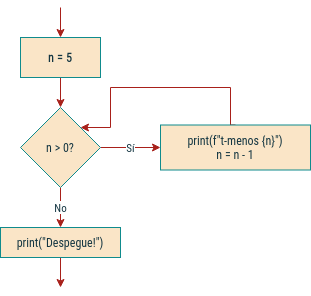

The diagram above was exported from draw.io. Its source (the exported page's mxGraphModel, read from the mxfile embedded in the PNG):
<mxGraphModel dx="730" dy="764" grid="1" gridSize="10" guides="1" tooltips="1" connect="1" arrows="1" fold="1" page="1" pageScale="1" pageWidth="850" pageHeight="1100" background="none" math="0" shadow="0">
  <root>
    <mxCell id="0" />
    <mxCell id="1" parent="0" />
    <mxCell id="beTtEsp2uA6NcHhqyFBB-6" style="edgeStyle=orthogonalEdgeStyle;rounded=0;orthogonalLoop=1;jettySize=auto;html=1;exitX=0.5;exitY=1;exitDx=0;exitDy=0;labelBackgroundColor=#DAD2D8;strokeColor=#A8201A;fontColor=#143642;fontFamily=Roboto Condensed;fontSource=https%3A%2F%2Ffonts.googleapis.com%2Fcss%3Ffamily%3DRoboto%2BCondensed;" parent="1" source="beTtEsp2uA6NcHhqyFBB-2" target="beTtEsp2uA6NcHhqyFBB-3" edge="1">
      <mxGeometry relative="1" as="geometry" />
    </mxCell>
    <mxCell id="beTtEsp2uA6NcHhqyFBB-2" value="&lt;div&gt;n = 5&lt;/div&gt;" style="rounded=0;whiteSpace=wrap;html=1;fillColor=#FAE5C7;strokeColor=#0F8B8D;fontColor=#143642;fontFamily=Roboto Condensed;fontSource=https%3A%2F%2Ffonts.googleapis.com%2Fcss%3Ffamily%3DRoboto%2BCondensed;fontStyle=1" parent="1" vertex="1">
      <mxGeometry x="240" y="230" width="80" height="40" as="geometry" />
    </mxCell>
    <mxCell id="beTtEsp2uA6NcHhqyFBB-8" value="Sí" style="edgeStyle=orthogonalEdgeStyle;rounded=0;orthogonalLoop=1;jettySize=auto;html=1;labelBackgroundColor=default;strokeColor=#A8201A;fontColor=#143642;fontFamily=Roboto Condensed;fontSource=https%3A%2F%2Ffonts.googleapis.com%2Fcss%3Ffamily%3DRoboto%2BCondensed;spacing=4;" parent="1" source="beTtEsp2uA6NcHhqyFBB-3" target="beTtEsp2uA6NcHhqyFBB-7" edge="1">
      <mxGeometry relative="1" as="geometry">
        <Array as="points">
          <mxPoint x="350" y="340" />
          <mxPoint x="350" y="340" />
        </Array>
      </mxGeometry>
    </mxCell>
    <mxCell id="beTtEsp2uA6NcHhqyFBB-11" value="No" style="edgeStyle=orthogonalEdgeStyle;rounded=0;orthogonalLoop=1;jettySize=auto;html=1;labelBackgroundColor=default;strokeColor=#A8201A;fontColor=#143642;fontFamily=Roboto Condensed;fontSource=https%3A%2F%2Ffonts.googleapis.com%2Fcss%3Ffamily%3DRoboto%2BCondensed;spacing=5;" parent="1" source="beTtEsp2uA6NcHhqyFBB-3" target="beTtEsp2uA6NcHhqyFBB-10" edge="1">
      <mxGeometry relative="1" as="geometry" />
    </mxCell>
    <mxCell id="beTtEsp2uA6NcHhqyFBB-3" value="n &amp;gt; 0?" style="rhombus;whiteSpace=wrap;html=1;fillColor=#FAE5C7;strokeColor=#0F8B8D;fontColor=#143642;fontFamily=Roboto Condensed;fontSource=https%3A%2F%2Ffonts.googleapis.com%2Fcss%3Ffamily%3DRoboto%2BCondensed;" parent="1" vertex="1">
      <mxGeometry x="240" y="300" width="80" height="80" as="geometry" />
    </mxCell>
    <mxCell id="beTtEsp2uA6NcHhqyFBB-5" style="edgeStyle=orthogonalEdgeStyle;rounded=0;orthogonalLoop=1;jettySize=auto;html=1;exitX=0.5;exitY=1;exitDx=0;exitDy=0;labelBackgroundColor=#DAD2D8;strokeColor=#A8201A;fontColor=#143642;fontFamily=Roboto Condensed;fontSource=https%3A%2F%2Ffonts.googleapis.com%2Fcss%3Ffamily%3DRoboto%2BCondensed;" parent="1" target="beTtEsp2uA6NcHhqyFBB-2" edge="1">
      <mxGeometry relative="1" as="geometry">
        <mxPoint x="280" y="200.0000000000001" as="sourcePoint" />
      </mxGeometry>
    </mxCell>
    <mxCell id="beTtEsp2uA6NcHhqyFBB-9" style="edgeStyle=orthogonalEdgeStyle;rounded=0;orthogonalLoop=1;jettySize=auto;html=1;entryX=1;entryY=0;entryDx=0;entryDy=0;exitX=0.5;exitY=0;exitDx=0;exitDy=0;labelBackgroundColor=#DAD2D8;strokeColor=#A8201A;fontColor=#143642;fontFamily=Roboto Condensed;fontSource=https%3A%2F%2Ffonts.googleapis.com%2Fcss%3Ffamily%3DRoboto%2BCondensed;" parent="1" source="beTtEsp2uA6NcHhqyFBB-7" target="beTtEsp2uA6NcHhqyFBB-3" edge="1">
      <mxGeometry relative="1" as="geometry">
        <mxPoint x="500" y="415" as="sourcePoint" />
        <Array as="points">
          <mxPoint x="450" y="318" />
          <mxPoint x="450" y="280" />
          <mxPoint x="330" y="280" />
          <mxPoint x="330" y="320" />
        </Array>
      </mxGeometry>
    </mxCell>
    <mxCell id="beTtEsp2uA6NcHhqyFBB-7" value="&lt;div&gt;print(f&quot;t-menos {n}&quot;)&lt;/div&gt;&lt;div&gt;n = n - 1&lt;br&gt;&lt;/div&gt;" style="rounded=0;whiteSpace=wrap;html=1;fillColor=#FAE5C7;strokeColor=#0F8B8D;fontColor=#143642;fontFamily=Roboto Condensed;fontSource=https%3A%2F%2Ffonts.googleapis.com%2Fcss%3Ffamily%3DRoboto%2BCondensed;" parent="1" vertex="1">
      <mxGeometry x="380" y="317.5" width="150" height="45" as="geometry" />
    </mxCell>
    <mxCell id="beTtEsp2uA6NcHhqyFBB-13" style="edgeStyle=orthogonalEdgeStyle;rounded=0;orthogonalLoop=1;jettySize=auto;html=1;labelBackgroundColor=#DAD2D8;strokeColor=#A8201A;fontColor=#143642;fontFamily=Roboto Condensed;fontSource=https%3A%2F%2Ffonts.googleapis.com%2Fcss%3Ffamily%3DRoboto%2BCondensed;" parent="1" source="beTtEsp2uA6NcHhqyFBB-10" edge="1">
      <mxGeometry relative="1" as="geometry">
        <mxPoint x="280.0344827586207" y="479.9999999999999" as="targetPoint" />
      </mxGeometry>
    </mxCell>
    <mxCell id="beTtEsp2uA6NcHhqyFBB-10" value="print(&quot;Despegue!&quot;)" style="whiteSpace=wrap;html=1;fillColor=#FAE5C7;strokeColor=#0F8B8D;fontColor=#143642;fontFamily=Roboto Condensed;fontSource=https%3A%2F%2Ffonts.googleapis.com%2Fcss%3Ffamily%3DRoboto%2BCondensed;" parent="1" vertex="1">
      <mxGeometry x="220" y="420" width="120" height="30" as="geometry" />
    </mxCell>
  </root>
</mxGraphModel>